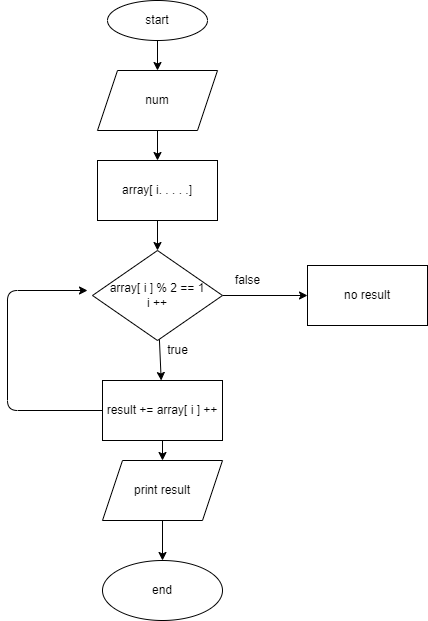

The diagram above was exported from draw.io. Its source (the exported page's mxGraphModel, read from the mxfile embedded in the PNG):
<mxGraphModel dx="455" dy="340" grid="1" gridSize="10" guides="1" tooltips="1" connect="1" arrows="1" fold="1" page="1" pageScale="1" pageWidth="827" pageHeight="1169" math="0" shadow="0">
  <root>
    <mxCell id="0" />
    <mxCell id="1" parent="0" />
    <mxCell id="2" style="edgeStyle=none;html=1;exitX=0.5;exitY=1;exitDx=0;exitDy=0;entryX=0.5;entryY=0;entryDx=0;entryDy=0;" edge="1" parent="1" source="3" target="5">
      <mxGeometry relative="1" as="geometry" />
    </mxCell>
    <mxCell id="3" value="start" style="ellipse;whiteSpace=wrap;html=1;" vertex="1" parent="1">
      <mxGeometry x="130" y="10" width="100" height="40" as="geometry" />
    </mxCell>
    <mxCell id="4" value="" style="edgeStyle=none;html=1;" edge="1" parent="1" source="5" target="7">
      <mxGeometry relative="1" as="geometry" />
    </mxCell>
    <mxCell id="5" value="num" style="shape=parallelogram;perimeter=parallelogramPerimeter;whiteSpace=wrap;html=1;fixedSize=1;" vertex="1" parent="1">
      <mxGeometry x="120" y="80" width="120" height="60" as="geometry" />
    </mxCell>
    <mxCell id="6" value="" style="edgeStyle=none;html=1;" edge="1" parent="1" source="7" target="10">
      <mxGeometry relative="1" as="geometry" />
    </mxCell>
    <mxCell id="7" value="array[ i. . . . .]" style="whiteSpace=wrap;html=1;" vertex="1" parent="1">
      <mxGeometry x="120" y="170" width="120" height="60" as="geometry" />
    </mxCell>
    <mxCell id="8" value="" style="edgeStyle=none;html=1;" edge="1" parent="1" source="10" target="13">
      <mxGeometry relative="1" as="geometry" />
    </mxCell>
    <mxCell id="9" value="" style="edgeStyle=none;html=1;" edge="1" parent="1" source="10" target="18">
      <mxGeometry relative="1" as="geometry" />
    </mxCell>
    <mxCell id="10" value="&lt;span&gt;array[ i ] % 2 == 1&lt;br&gt;i ++&lt;br&gt;&lt;/span&gt;" style="rhombus;whiteSpace=wrap;html=1;" vertex="1" parent="1">
      <mxGeometry x="115" y="260" width="130" height="90" as="geometry" />
    </mxCell>
    <mxCell id="11" style="edgeStyle=none;html=1;exitX=0.5;exitY=1;exitDx=0;exitDy=0;entryX=0.5;entryY=0;entryDx=0;entryDy=0;" edge="1" parent="1" source="13" target="16">
      <mxGeometry relative="1" as="geometry" />
    </mxCell>
    <mxCell id="12" style="edgeStyle=none;html=1;exitX=0;exitY=0.5;exitDx=0;exitDy=0;" edge="1" parent="1" source="13">
      <mxGeometry relative="1" as="geometry">
        <mxPoint x="110" y="300" as="targetPoint" />
        <Array as="points">
          <mxPoint x="30" y="420" />
          <mxPoint x="30" y="300" />
        </Array>
      </mxGeometry>
    </mxCell>
    <mxCell id="13" value="result += array[ i ]&amp;nbsp;++" style="whiteSpace=wrap;html=1;" vertex="1" parent="1">
      <mxGeometry x="125" y="390" width="120" height="60" as="geometry" />
    </mxCell>
    <mxCell id="14" value="true" style="text;html=1;align=center;verticalAlign=middle;resizable=0;points=[];autosize=1;strokeColor=none;fillColor=none;" vertex="1" parent="1">
      <mxGeometry x="180" y="350" width="40" height="20" as="geometry" />
    </mxCell>
    <mxCell id="15" value="" style="edgeStyle=none;html=1;" edge="1" parent="1" source="16" target="17">
      <mxGeometry relative="1" as="geometry" />
    </mxCell>
    <mxCell id="16" value="print result" style="shape=parallelogram;perimeter=parallelogramPerimeter;whiteSpace=wrap;html=1;fixedSize=1;" vertex="1" parent="1">
      <mxGeometry x="125" y="470" width="120" height="60" as="geometry" />
    </mxCell>
    <mxCell id="17" value="end" style="ellipse;whiteSpace=wrap;html=1;" vertex="1" parent="1">
      <mxGeometry x="125" y="570" width="120" height="60" as="geometry" />
    </mxCell>
    <mxCell id="18" value="no result" style="whiteSpace=wrap;html=1;" vertex="1" parent="1">
      <mxGeometry x="330" y="275" width="120" height="60" as="geometry" />
    </mxCell>
    <mxCell id="19" value="false" style="text;html=1;align=center;verticalAlign=middle;resizable=0;points=[];autosize=1;strokeColor=none;fillColor=none;" vertex="1" parent="1">
      <mxGeometry x="250" y="280" width="40" height="20" as="geometry" />
    </mxCell>
  </root>
</mxGraphModel>